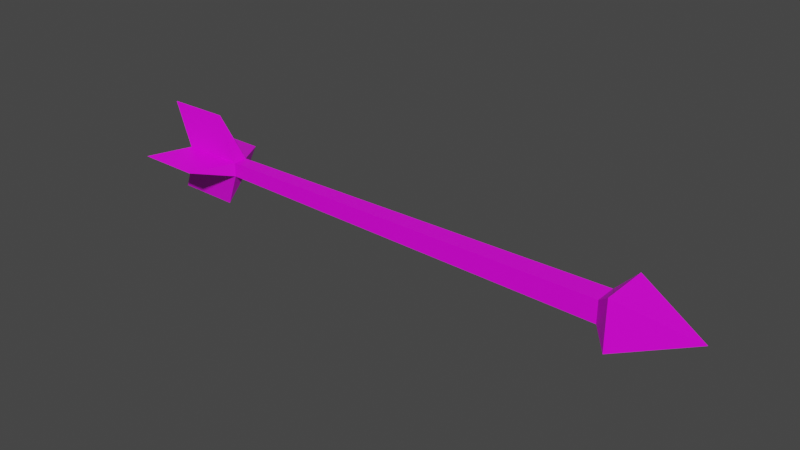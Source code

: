 # Source: Arrow.blend  (saved by Blender 2.81.16; exported with 4.5.12 LTS)
import bpy
from mathutils import Matrix  # noqa: F401  (used for matrix-valued properties, if any)

bpy.ops.wm.read_factory_settings(use_empty=True)
scene = bpy.context.scene
scene.name = 'Scene'

# ---- collections
col_collection = bpy.data.collections.new('Collection'); scene.collection.children.link(col_collection)

# ---- images (referenced by path relative to the original .blend; pixels are not part of the script)
import os
ASSET_DIR = os.environ.get("B2B_ASSET_DIR", "")  # directory of the original .blend (textures are referenced by path, not embedded)
HERE = os.path.dirname(os.path.abspath(__file__))  # packed textures are extracted next to this script under _unpacked/

def load_image(name, relpath, width, height, colorspace="sRGB"):
    """Load a texture the original file referenced (path relative to the .blend, or extracted next to this script)."""
    p = next((c for c in (os.path.join(HERE, relpath), os.path.join(ASSET_DIR, relpath)) if relpath and os.path.exists(c)), "")
    if p:
        img = bpy.data.images.load(p, check_existing=True)
        img.name = name
    else:  # same state as the original file: an image datablock whose file is absent (Cycles renders it pink)
        img = bpy.data.images.new(name, width, height)
        img.source = "FILE"
        img.filepath = "//" + (relpath or name)
    img.colorspace_settings.name = colorspace
    return img
img_colorpalette_png_001 = load_image('ColorPalette.png.001', 'ColorPalette.png', 1024, 1024, 'sRGB')

# ---- materials (node trees are filled in below, after node groups)
mat_material = bpy.data.materials.new('Material')
mat_material.alpha_threshold = 0.0
mat_material.use_transparent_shadow = False
mat_material.line_color = (0.0, 0.0, 0.0, 1.0)

# ---- material node trees
mat_material.use_nodes = True; mat_material.node_tree.nodes.clear()
_N = mat_material.node_tree.nodes; _L = mat_material.node_tree.links
n0 = _N.new('ShaderNodeOutputMaterial'); n0.name = 'Material Output'; n0.location = (300, 300)
n1 = _N.new('ShaderNodeBsdfPrincipled'); n1.name = 'Principled BSDF'; n1.location = (10, 300)
n1.distribution = 'GGX'
n1.subsurface_method = 'BURLEY'
n1.inputs[2].default_value = 0.4
n1.inputs[3].default_value = 1.45
n1.inputs[27].default_value = (0.0, 0.0, 0.0, 1.0)
n1.inputs[28].default_value = 1.0
n2 = _N.new('ShaderNodeTexImage'); n2.name = 'Image Texture.001'; n2.location = (-403, 228)
n2.image = img_colorpalette_png_001
_L.new(n1.outputs[0], n0.inputs[0])
_L.new(n2.outputs[0], n1.inputs[0])
n0.is_active_output = True

# ---- world
world_world = bpy.data.worlds.new('World'); scene.world = world_world
world_world.use_nodes = True; world_world.node_tree.nodes.clear()
_N = world_world.node_tree.nodes; _L = world_world.node_tree.links
n0 = _N.new('ShaderNodeOutputWorld'); n0.name = 'World Output'; n0.location = (300, 300)
n1 = _N.new('ShaderNodeBackground'); n1.name = 'Background'; n1.location = (10, 300)
n1.inputs[0].default_value = (0.05088, 0.05088, 0.05088, 1.0)
_L.new(n1.outputs[0], n0.inputs[0])
n0.is_active_output = True
world_world.color = (0.05088, 0.05088, 0.05088)
world_world.use_sun_shadow = False
world_world.sun_shadow_jitter_overblur = 0.0

# ---- meshes
me_cube = bpy.data.meshes.new('Cube')
me_cube.from_pydata([(-0.4915, -0.01802, 0.01637), (-0.4915, -0.01802, -0.01773), (-0.4915, 0.01607, 0.01637), (-0.4915, 0.01607, -0.01773), (0.7402, -0.02939, 0.02773), (0.7402, -0.02939, -0.02909), (0.7402, 0.02744, 0.02773), (0.7402, 0.02744, -0.02909), (0.78, 0.06362, 0.06391), (0.78, -0.06557, 0.06391), (0.78, -0.06557, -0.06527), (0.78, 0.06362, -0.06527), (0.9649, -0.0009738, -0.0006796), (-0.3242, 0.01762, 0.01791), (-0.3242, 0.01762, -0.01927), (-0.3242, -0.01957, -0.01927), (-0.3242, -0.01957, 0.01791), (-0.556, -0.000974, 0.1235), (-0.3887, -0.000974, 0.125), (-0.3762, -0.000974, -0.1178), (-0.5435, -0.000974, -0.1162), (-0.5639, -0.1078, -0.0006961), (-0.3954, 0.1196, -0.001514), (-0.3965, -0.1094, -0.0006961), (-0.5628, 0.1181, 3.006e-05)], [], [(16, 4, 6, 13), (15, 1, 20, 19), (14, 13, 6, 7), (1, 0, 2, 3), (0, 1, 21), (7, 6, 8, 11), (11, 8, 12), (4, 5, 10, 9), (5, 7, 11, 10), (6, 4, 9, 8), (10, 11, 12), (9, 10, 12), (8, 9, 12), (5, 4, 16, 15), (3, 2, 24), (5, 15, 14, 7), (13, 2, 17, 18), (0, 16, 18, 17), (16, 13, 18), (2, 0, 17), (1, 3, 20), (3, 14, 19, 20), (14, 15, 19), (1, 15, 23, 21), (16, 0, 21, 23), (15, 16, 23), (2, 13, 22, 24), (13, 14, 22), (14, 3, 24, 22)])
_uv = me_cube.uv_layers.new(name='UVMap')
_uv.uv.foreach_set('vector', [0.8348, 0.5372, 0.8348, 0.5372, 0.8348, 0.5372, 0.8348, 0.5372, 0.3462, 0.6439, 0.3462, 0.6439, 0.3462, 0.6439, 0.3462, 0.6439, 0.8348, 0.5372, 0.8348, 0.5372, 0.8348, 0.5372, 0.8348, 0.5372, 0.8348, 0.5372, 0.8348, 0.5372, 0.8348, 0.5372, 0.8348, 0.5372, 0.3487, 0.6315, 0.3487, 0.6315, 0.3487, 0.6315, 0.5446, 0.8423, 0.5446, 0.8423, 0.5446, 0.8423, 0.5446, 0.8423, 0.5446, 0.8423, 0.5446, 0.8423, 0.5446, 0.8423, 0.5446, 0.8423, 0.5446, 0.8423, 0.5446, 0.8423, 0.5446, 0.8423, 0.5446, 0.8423, 0.5446, 0.8423, 0.5446, 0.8423, 0.5446, 0.8423, 0.5446, 0.8423, 0.5446, 0.8423, 0.5446, 0.8423, 0.5446, 0.8423, 0.5446, 0.8423, 0.5446, 0.8423, 0.5446, 0.8423, 0.5446, 0.8423, 0.5446, 0.8423, 0.5446, 0.8423, 0.5446, 0.8423, 0.5446, 0.8423, 0.5446, 0.8423, 0.8348, 0.5372, 0.8348, 0.5372, 0.8348, 0.5372, 0.8348, 0.5372, 0.3735, 0.6315, 0.3735, 0.6315, 0.3735, 0.6315, 0.8348, 0.5372, 0.8348, 0.5372, 0.8348, 0.5372, 0.8348, 0.5372, 0.3239, 0.6488, 0.3239, 0.6488, 0.3239, 0.6488, 0.3239, 0.6488, 0.3239, 0.6488, 0.3239, 0.6488, 0.3239, 0.6488, 0.3239, 0.6488, 0.3239, 0.6488, 0.3239, 0.6488, 0.3239, 0.6488, 0.3413, 0.6414, 0.3413, 0.6414, 0.3413, 0.6414, 0.3462, 0.6439, 0.3462, 0.6439, 0.3462, 0.6439, 0.3462, 0.6439, 0.3462, 0.6439, 0.3462, 0.6439, 0.3462, 0.6439, 0.3462, 0.6439, 0.3462, 0.6439, 0.3462, 0.6439, 0.3462, 0.6439, 0.3462, 0.6439, 0.3462, 0.6439, 0.3462, 0.6439, 0.3239, 0.6488, 0.3239, 0.6488, 0.3239, 0.6488, 0.3239, 0.6488, 0.3487, 0.6488, 0.3487, 0.6488, 0.3487, 0.6488, 0.3239, 0.6488, 0.3239, 0.6488, 0.3239, 0.6488, 0.3239, 0.6488, 0.3487, 0.6488, 0.3487, 0.6488, 0.3487, 0.6488, 0.3462, 0.6439, 0.3462, 0.6439, 0.3462, 0.6439, 0.3462, 0.6439])
me_cube.materials.append(mat_material)
me_cube.use_remesh_preserve_volume = False
me_cube.use_remesh_preserve_attributes = False
me_cube.use_mirror_vertex_groups = False
me_cube.update()

# ---- objects
ob_cube = bpy.data.objects.new('Cube', me_cube)

# ---- transforms, parenting, visibility, modifiers, constraints
ob_cube.location = (-0.007285, -0.0009739, 0.0006796)
ob_cube.lock_rotations_4d = False
ob_cube.empty_display_type = 'ARROWS'
ob_cube.lineart.crease_threshold = 0.0

# ---- collection membership
col_collection.objects.link(ob_cube)

# ---- scene / render settings (as saved in the file)
scene.frame_start = 1; scene.frame_end = 250; scene.frame_set(91)
scene.render.engine = 'BLENDER_EEVEE_NEXT'
scene.cycles.use_denoising = False
scene.cycles.samples = 128
scene.cycles.sampling_pattern = 'TABULATED_SOBOL'
scene.cycles.use_adaptive_sampling = False
scene.cycles.use_light_tree = False
scene.view_settings.view_transform = 'Filmic'
bpy.context.view_layer.update()

# ---- added for rendering (the .blend has no active camera and no usable light): camera, sun
cam_auto = bpy.data.cameras.new('AutoCamera')
cam_auto.lens = 50.0
cam_auto.sensor_width = 36.0
cam_auto.clip_end = 1000.0
ob_auto_camera = bpy.data.objects.new('AutoCamera', cam_auto)
scene.collection.objects.link(ob_auto_camera)
ob_auto_camera.location = (1.64104, -1.7332, 1.16251)
ob_auto_camera.rotation_euler = (1.09748, -7.21219e-08, 0.694738)
scene.camera = ob_auto_camera
light_auto_sun = bpy.data.lights.new('AutoSun', 'SUN')
light_auto_sun.energy = 3.0
light_auto_sun.angle = 0.0523599
ob_auto_sun = bpy.data.objects.new('AutoSun', light_auto_sun)
scene.collection.objects.link(ob_auto_sun)
ob_auto_sun.rotation_euler = (0.872665, 0.174533, 0.523599)
bpy.context.view_layer.update()
